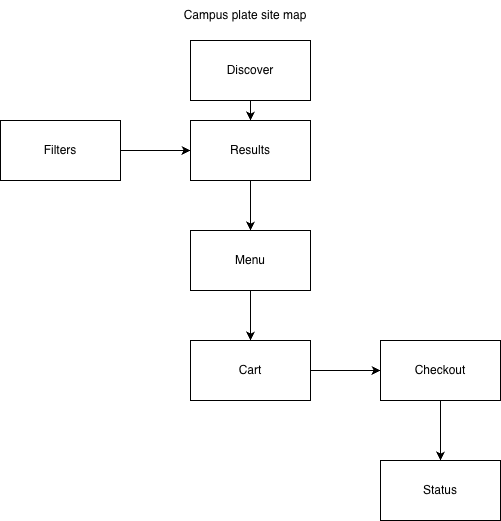

The diagram above was exported from draw.io. Its source (the exported page's mxGraphModel, read from the mxfile embedded in the PNG):
<mxGraphModel dx="934" dy="644" grid="1" gridSize="10" guides="1" tooltips="1" connect="1" arrows="1" fold="1" page="1" pageScale="1" pageWidth="827" pageHeight="1169" math="0" shadow="0">
  <root>
    <mxCell id="0" />
    <mxCell id="1" parent="0" />
    <mxCell id="hcBvWfQ9xNHnJHgQFwM3-17" edge="1" parent="1" source="hcBvWfQ9xNHnJHgQFwM3-3" style="edgeStyle=orthogonalEdgeStyle;rounded=0;orthogonalLoop=1;jettySize=auto;html=1;" target="hcBvWfQ9xNHnJHgQFwM3-9" value="">
      <mxGeometry relative="1" as="geometry" />
    </mxCell>
    <mxCell id="hcBvWfQ9xNHnJHgQFwM3-3" parent="1" style="rounded=0;whiteSpace=wrap;html=1;" value="Cart" vertex="1">
      <mxGeometry height="60" width="120" x="350" y="350" as="geometry" />
    </mxCell>
    <mxCell id="hcBvWfQ9xNHnJHgQFwM3-16" edge="1" parent="1" source="hcBvWfQ9xNHnJHgQFwM3-4" style="edgeStyle=orthogonalEdgeStyle;rounded=0;orthogonalLoop=1;jettySize=auto;html=1;" target="hcBvWfQ9xNHnJHgQFwM3-3" value="">
      <mxGeometry relative="1" as="geometry" />
    </mxCell>
    <mxCell id="hcBvWfQ9xNHnJHgQFwM3-4" parent="1" style="whiteSpace=wrap;html=1;" value="Menu" vertex="1">
      <mxGeometry height="60" width="120" x="350" y="240" as="geometry" />
    </mxCell>
    <mxCell id="hcBvWfQ9xNHnJHgQFwM3-14" edge="1" parent="1" source="hcBvWfQ9xNHnJHgQFwM3-6" style="edgeStyle=orthogonalEdgeStyle;rounded=0;orthogonalLoop=1;jettySize=auto;html=1;" target="hcBvWfQ9xNHnJHgQFwM3-4" value="">
      <mxGeometry relative="1" as="geometry" />
    </mxCell>
    <mxCell id="hcBvWfQ9xNHnJHgQFwM3-6" parent="1" style="whiteSpace=wrap;html=1;" value="Results" vertex="1">
      <mxGeometry height="60" width="120" x="350" y="130" as="geometry" />
    </mxCell>
    <mxCell id="hcBvWfQ9xNHnJHgQFwM3-13" edge="1" parent="1" source="hcBvWfQ9xNHnJHgQFwM3-7" style="edgeStyle=orthogonalEdgeStyle;rounded=0;orthogonalLoop=1;jettySize=auto;html=1;" target="hcBvWfQ9xNHnJHgQFwM3-6" value="">
      <mxGeometry relative="1" as="geometry" />
    </mxCell>
    <mxCell id="hcBvWfQ9xNHnJHgQFwM3-7" parent="1" style="whiteSpace=wrap;html=1;" value="Discover" vertex="1">
      <mxGeometry height="60" width="120" x="350" y="50" as="geometry" />
    </mxCell>
    <mxCell id="hcBvWfQ9xNHnJHgQFwM3-19" edge="1" parent="1" source="hcBvWfQ9xNHnJHgQFwM3-8" style="edgeStyle=orthogonalEdgeStyle;rounded=0;orthogonalLoop=1;jettySize=auto;html=1;" target="hcBvWfQ9xNHnJHgQFwM3-6" value="">
      <mxGeometry relative="1" as="geometry" />
    </mxCell>
    <mxCell id="hcBvWfQ9xNHnJHgQFwM3-8" parent="1" style="whiteSpace=wrap;html=1;" value="Filters" vertex="1">
      <mxGeometry height="60" width="120" x="160" y="130" as="geometry" />
    </mxCell>
    <mxCell id="hcBvWfQ9xNHnJHgQFwM3-18" edge="1" parent="1" source="hcBvWfQ9xNHnJHgQFwM3-9" style="edgeStyle=orthogonalEdgeStyle;rounded=0;orthogonalLoop=1;jettySize=auto;html=1;" target="hcBvWfQ9xNHnJHgQFwM3-10" value="">
      <mxGeometry relative="1" as="geometry" />
    </mxCell>
    <mxCell id="hcBvWfQ9xNHnJHgQFwM3-9" parent="1" style="whiteSpace=wrap;html=1;" value="Checkout" vertex="1">
      <mxGeometry height="60" width="120" x="540" y="350" as="geometry" />
    </mxCell>
    <mxCell id="hcBvWfQ9xNHnJHgQFwM3-10" parent="1" style="whiteSpace=wrap;html=1;" value="Status" vertex="1">
      <mxGeometry height="60" width="120" x="540" y="470" as="geometry" />
    </mxCell>
    <mxCell id="hcBvWfQ9xNHnJHgQFwM3-20" parent="1" style="text;html=1;whiteSpace=wrap;strokeColor=none;fillColor=none;align=center;verticalAlign=middle;rounded=0;" value="Campus plate site map" vertex="1">
      <mxGeometry height="30" width="310" x="250" y="10" as="geometry" />
    </mxCell>
  </root>
</mxGraphModel>